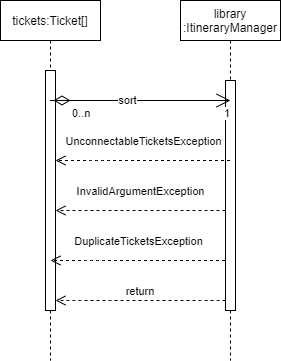

The diagram above was exported from draw.io. Its source (the exported page's mxGraphModel, read from the mxfile embedded in the PNG):
<mxGraphModel dx="1233" dy="1083" grid="1" gridSize="10" guides="1" tooltips="1" connect="1" arrows="1" fold="1" page="1" pageScale="1" pageWidth="850" pageHeight="1100" math="0" shadow="0">
  <root>
    <mxCell id="0" />
    <mxCell id="1" parent="0" />
    <mxCell id="3nuBFxr9cyL0pnOWT2aG-1" value="tickets:Ticket[]" style="shape=umlLifeline;perimeter=lifelinePerimeter;container=1;collapsible=0;recursiveResize=0;rounded=0;shadow=0;strokeWidth=1;" parent="1" vertex="1">
      <mxGeometry x="120" y="80" width="100" height="360" as="geometry" />
    </mxCell>
    <mxCell id="3nuBFxr9cyL0pnOWT2aG-2" value="" style="points=[];perimeter=orthogonalPerimeter;rounded=0;shadow=0;strokeWidth=1;" parent="3nuBFxr9cyL0pnOWT2aG-1" vertex="1">
      <mxGeometry x="45" y="70" width="10" height="240" as="geometry" />
    </mxCell>
    <mxCell id="3nuBFxr9cyL0pnOWT2aG-5" value="library&#10;:ItineraryManager" style="shape=umlLifeline;perimeter=lifelinePerimeter;container=1;collapsible=0;recursiveResize=0;rounded=0;shadow=0;strokeWidth=1;" parent="1" vertex="1">
      <mxGeometry x="300" y="80" width="100" height="360" as="geometry" />
    </mxCell>
    <mxCell id="3nuBFxr9cyL0pnOWT2aG-6" value="" style="points=[];perimeter=orthogonalPerimeter;rounded=0;shadow=0;strokeWidth=1;" parent="3nuBFxr9cyL0pnOWT2aG-5" vertex="1">
      <mxGeometry x="45" y="80" width="10" height="230" as="geometry" />
    </mxCell>
    <mxCell id="3nuBFxr9cyL0pnOWT2aG-7" value="return" style="verticalAlign=bottom;endArrow=open;dashed=1;endSize=8;shadow=0;strokeWidth=1;" parent="1" source="3nuBFxr9cyL0pnOWT2aG-6" target="3nuBFxr9cyL0pnOWT2aG-2" edge="1">
      <mxGeometry relative="1" as="geometry">
        <mxPoint x="275" y="236" as="targetPoint" />
        <Array as="points">
          <mxPoint x="330" y="380" />
          <mxPoint x="290" y="380" />
          <mxPoint x="240" y="380" />
          <mxPoint x="190" y="380" />
        </Array>
        <mxPoint as="offset" />
      </mxGeometry>
    </mxCell>
    <mxCell id="VSJ5SO4F2648C3lt1qZ5-3" value="sort" style="endArrow=open;html=1;endSize=12;startArrow=diamondThin;startSize=14;startFill=0;edgeStyle=orthogonalEdgeStyle;" parent="1" edge="1">
      <mxGeometry relative="1" as="geometry">
        <mxPoint x="190" y="180" as="sourcePoint" />
        <mxPoint x="350" y="180" as="targetPoint" />
        <Array as="points">
          <mxPoint x="167" y="180" />
          <mxPoint x="350" y="180" />
        </Array>
      </mxGeometry>
    </mxCell>
    <mxCell id="VSJ5SO4F2648C3lt1qZ5-4" value="0..n" style="edgeLabel;resizable=0;html=1;align=left;verticalAlign=top;" parent="VSJ5SO4F2648C3lt1qZ5-3" connectable="0" vertex="1">
      <mxGeometry x="-1" relative="1" as="geometry" />
    </mxCell>
    <mxCell id="VSJ5SO4F2648C3lt1qZ5-5" value="1" style="edgeLabel;resizable=0;html=1;align=right;verticalAlign=top;" parent="VSJ5SO4F2648C3lt1qZ5-3" connectable="0" vertex="1">
      <mxGeometry x="1" relative="1" as="geometry" />
    </mxCell>
    <mxCell id="VSJ5SO4F2648C3lt1qZ5-6" value="InvalidArgumentException" style="html=1;verticalAlign=bottom;endArrow=open;dashed=1;endSize=8;" parent="1" source="3nuBFxr9cyL0pnOWT2aG-6" target="3nuBFxr9cyL0pnOWT2aG-2" edge="1">
      <mxGeometry y="-10" relative="1" as="geometry">
        <mxPoint x="330" y="320" as="sourcePoint" />
        <mxPoint x="250" y="320" as="targetPoint" />
        <Array as="points">
          <mxPoint x="290" y="290" />
        </Array>
        <mxPoint as="offset" />
      </mxGeometry>
    </mxCell>
    <mxCell id="VSJ5SO4F2648C3lt1qZ5-7" value="UnconnectableTicketsException" style="html=1;verticalAlign=bottom;endArrow=open;dashed=1;endSize=8;" parent="1" source="3nuBFxr9cyL0pnOWT2aG-5" target="3nuBFxr9cyL0pnOWT2aG-2" edge="1">
      <mxGeometry y="-10" relative="1" as="geometry">
        <mxPoint x="350" y="330" as="sourcePoint" />
        <mxPoint x="180" y="330" as="targetPoint" />
        <mxPoint as="offset" />
        <Array as="points">
          <mxPoint x="220" y="240" />
        </Array>
      </mxGeometry>
    </mxCell>
    <mxCell id="aEB_hHPzHUPBN0VADpWv-1" value="DuplicateTicketsException" style="html=1;verticalAlign=bottom;endArrow=open;dashed=1;endSize=8;" edge="1" parent="1">
      <mxGeometry y="-10" relative="1" as="geometry">
        <mxPoint x="344.5" y="340" as="sourcePoint" />
        <mxPoint x="170" y="340" as="targetPoint" />
        <mxPoint as="offset" />
        <Array as="points">
          <mxPoint x="215" y="340" />
        </Array>
      </mxGeometry>
    </mxCell>
  </root>
</mxGraphModel>